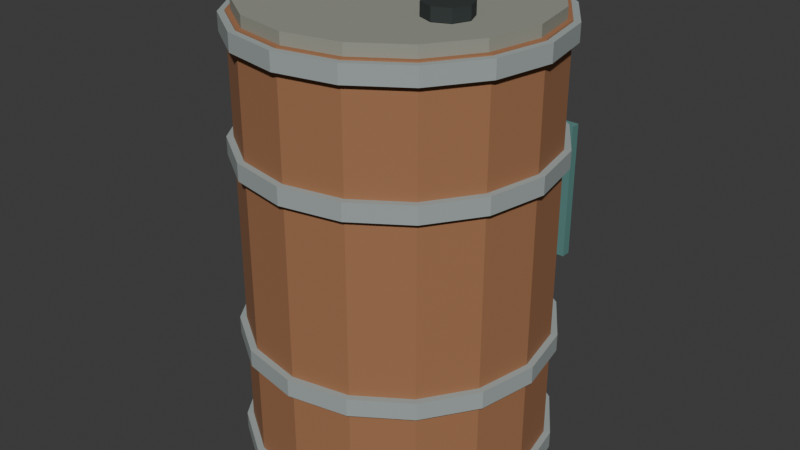 # Source: rusty_barrel.blend  (saved by Blender 5.2.45; exported with 4.5.12 LTS)
import bpy
from mathutils import Matrix  # noqa: F401  (used for matrix-valued properties, if any)

bpy.ops.wm.read_factory_settings(use_empty=True)
scene = bpy.context.scene
scene.name = 'Scene'

# ---- collections
col_collection = bpy.data.collections.new('Collection'); scene.collection.children.link(col_collection)
col_abandoned_a = bpy.data.collections.new('abandoned_a'); scene.collection.children.link(col_abandoned_a)
col_abandoned_b = bpy.data.collections.new('abandoned_b'); scene.collection.children.link(col_abandoned_b)
col_shed_a = bpy.data.collections.new('shed_a'); scene.collection.children.link(col_shed_a)
col_shed_b = bpy.data.collections.new('shed_b'); scene.collection.children.link(col_shed_b)
col_rusty_barrel = bpy.data.collections.new('rusty_barrel'); scene.collection.children.link(col_rusty_barrel)

# ---- materials (node trees are filled in below, after node groups)
mat_painted_plaster__timber_and_foliage___vertex_colours = bpy.data.materials.new('Painted plaster, timber and foliage - vertex colours')
mat_painted_plaster__timber_and_foliage___vertex_colours.diffuse_color = (0.6, 0.6, 0.6, 1.0)

# ---- material node trees
mat_painted_plaster__timber_and_foliage___vertex_colours.use_nodes = True; mat_painted_plaster__timber_and_foliage___vertex_colours.node_tree.nodes.clear()
_N = mat_painted_plaster__timber_and_foliage___vertex_colours.node_tree.nodes; _L = mat_painted_plaster__timber_and_foliage___vertex_colours.node_tree.links
n0 = _N.new('ShaderNodeBsdfPrincipled'); n0.name = 'Principled BSDF'; n0.location = (-200, 100)
n0.inputs[2].default_value = 0.82
n0.inputs[10].default_value = 0.005
n1 = _N.new('ShaderNodeOutputMaterial'); n1.name = 'Material Output'; n1.location = (200, 100)
n2 = _N.new('ShaderNodeVertexColor'); n2.name = 'Color Attribute'; n2.location = (0, 0)
n2.layer_name = 'Color'
_L.new(n0.outputs[0], n1.inputs[0])
_L.new(n2.outputs[0], n0.inputs[0])
n1.is_active_output = True

# ---- world
world_world = bpy.data.worlds.new('World'); scene.world = world_world
world_world.use_nodes = True; world_world.node_tree.nodes.clear()
_N = world_world.node_tree.nodes; _L = world_world.node_tree.links
n0 = _N.new('ShaderNodeOutputWorld'); n0.name = 'World Output'; n0.location = (200, 100)
n1 = _N.new('ShaderNodeBackground'); n1.name = 'Background'; n1.location = (-200, 100)
n1.inputs[0].default_value = (0.05088, 0.05088, 0.05088, 1.0)
_L.new(n1.outputs[0], n0.inputs[0])
n0.is_active_output = True
world_world.color = (0.05088, 0.05088, 0.05088)
world_world.sun_shadow_jitter_overblur = 0.0

# ---- meshes
me_cone_036 = bpy.data.meshes.new('Cone.036')
me_cone_036.from_pydata([(0.0, 0.3, -0.45), (0.0, 0.3, 0.45), (0.1148, 0.2772, -0.45), (0.1148, 0.2772, 0.45), (0.2121, 0.2121, -0.45), (0.2121, 0.2121, 0.45), (0.2772, 0.1148, -0.45), (0.2772, 0.1148, 0.45), (0.3, 0.0, -0.45), (0.3, 0.0, 0.45), (0.2772, -0.1148, -0.45), (0.2772, -0.1148, 0.45), (0.2121, -0.2121, -0.45), (0.2121, -0.2121, 0.45), (0.1148, -0.2772, -0.45), (0.1148, -0.2772, 0.45), (0.0, -0.3, -0.45), (0.0, -0.3, 0.45), (-0.1148, -0.2772, -0.45), (-0.1148, -0.2772, 0.45), (-0.2121, -0.2121, -0.45), (-0.2121, -0.2121, 0.45), (-0.2772, -0.1148, -0.45), (-0.2772, -0.1148, 0.45), (-0.3, 0.0, -0.45), (-0.3, 0.0, 0.45), (-0.2772, 0.1148, -0.45), (-0.2772, 0.1148, 0.45), (-0.2121, 0.2121, -0.45), (-0.2121, 0.2121, 0.45), (-0.1148, 0.2772, -0.45), (-0.1148, 0.2772, 0.45)], [], [(0, 1, 3, 2), (2, 3, 5, 4), (4, 5, 7, 6), (6, 7, 9, 8), (8, 9, 11, 10), (10, 11, 13, 12), (12, 13, 15, 14), (14, 15, 17, 16), (16, 17, 19, 18), (18, 19, 21, 20), (20, 21, 23, 22), (22, 23, 25, 24), (24, 25, 27, 26), (26, 27, 29, 28), (3, 1, 31, 29, 27, 25, 23, 21, 19, 17, 15, 13, 11, 9, 7, 5), (28, 29, 31, 30), (30, 31, 1, 0), (0, 2, 4, 6, 8, 10, 12, 14, 16, 18, 20, 22, 24, 26, 28, 30)])
_uv = me_cone_036.uv_layers.new(name='UVMap')
_uv.uv.foreach_set('vector', [1.0, 0.5, 1.0, 1.0, 0.9375, 1.0, 0.9375, 0.5, 0.9375, 0.5, 0.9375, 1.0, 0.875, 1.0, 0.875, 0.5, 0.875, 0.5, 0.875, 1.0, 0.8125, 1.0, 0.8125, 0.5, 0.8125, 0.5, 0.8125, 1.0, 0.75, 1.0, 0.75, 0.5, 0.75, 0.5, 0.75, 1.0, 0.6875, 1.0, 0.6875, 0.5, 0.6875, 0.5, 0.6875, 1.0, 0.625, 1.0, 0.625, 0.5, 0.625, 0.5, 0.625, 1.0, 0.5625, 1.0, 0.5625, 0.5, 0.5625, 0.5, 0.5625, 1.0, 0.5, 1.0, 0.5, 0.5, 0.5, 0.5, 0.5, 1.0, 0.4375, 1.0, 0.4375, 0.5, 0.4375, 0.5, 0.4375, 1.0, 0.375, 1.0, 0.375, 0.5, 0.375, 0.5, 0.375, 1.0, 0.3125, 1.0, 0.3125, 0.5, 0.3125, 0.5, 0.3125, 1.0, 0.25, 1.0, 0.25, 0.5, 0.25, 0.5, 0.25, 1.0, 0.1875, 1.0, 0.1875, 0.5, 0.1875, 0.5, 0.1875, 1.0, 0.125, 1.0, 0.125, 0.5, 0.3418, 0.4717, 0.25, 0.49, 0.1582, 0.4717, 0.08029, 0.4197, 0.02827, 0.3418, 0.01, 0.25, 0.02827, 0.1582, 0.08029, 0.08029, 0.1582, 0.02827, 0.25, 0.01, 0.3418, 0.02827, 0.4197, 0.08029, 0.4717, 0.1582, 0.49, 0.25, 0.4717, 0.3418, 0.4197, 0.4197, 0.125, 0.5, 0.125, 1.0, 0.0625, 1.0, 0.0625, 0.5, 0.0625, 0.5, 0.0625, 1.0, 0.0, 1.0, 0.0, 0.5, 0.75, 0.49, 0.8418, 0.4717, 0.9197, 0.4197, 0.9717, 0.3418, 0.99, 0.25, 0.9717, 0.1582, 0.9197, 0.08029, 0.8418, 0.02827, 0.75, 0.01, 0.6582, 0.02827, 0.5803, 0.08029, 0.5283, 0.1582, 0.51, 0.25, 0.5283, 0.3418, 0.5803, 0.4197, 0.6582, 0.4717])
_ca = me_cone_036.color_attributes.new('Color', 'BYTE_COLOR', 'CORNER')
_ca.data.foreach_set('color', [0.3515, 0.159, 0.07421, 0.0, 0.3515, 0.159, 0.07421, 0.0, 0.3515, 0.159, 0.07421, 0.0, 0.3515, 0.159, 0.07421, 0.0, 0.3515, 0.159, 0.07421, 0.0, 0.3515, 0.159, 0.07421, 0.0, 0.3515, 0.159, 0.07421, 0.0, 0.3515, 0.159, 0.07421, 0.0, 0.3515, 0.159, 0.07421, 0.0, 0.3515, 0.159, 0.07421, 0.0, 0.3515, 0.159, 0.07421, 0.0, 0.3515, 0.159, 0.07421, 0.0, 0.3515, 0.159, 0.07421, 0.0, 0.3515, 0.159, 0.07421, 0.0, 0.3515, 0.159, 0.07421, 0.0, 0.3515, 0.159, 0.07421, 0.0, 0.3515, 0.159, 0.07421, 0.0, 0.3515, 0.159, 0.07421, 0.0, 0.3515, 0.159, 0.07421, 0.0, 0.3515, 0.159, 0.07421, 0.0, 0.3515, 0.159, 0.07421, 0.0, 0.3515, 0.159, 0.07421, 0.0, 0.3515, 0.159, 0.07421, 0.0, 0.3515, 0.159, 0.07421, 0.0, 0.3515, 0.159, 0.07421, 0.0, 0.3515, 0.159, 0.07421, 0.0, 0.3515, 0.159, 0.07421, 0.0, 0.3515, 0.159, 0.07421, 0.0, 0.3515, 0.159, 0.07421, 0.0, 0.3515, 0.159, 0.07421, 0.0, 0.3515, 0.159, 0.07421, 0.0, 0.3515, 0.159, 0.07421, 0.0, 0.3515, 0.159, 0.07421, 0.0, 0.3515, 0.159, 0.07421, 0.0, 0.3515, 0.159, 0.07421, 0.0, 0.3515, 0.159, 0.07421, 0.0, 0.3515, 0.159, 0.07421, 0.0, 0.3515, 0.159, 0.07421, 0.0, 0.3515, 0.159, 0.07421, 0.0, 0.3515, 0.159, 0.07421, 0.0, 0.3515, 0.159, 0.07421, 0.0, 0.3515, 0.159, 0.07421, 0.0, 0.3515, 0.159, 0.07421, 0.0, 0.3515, 0.159, 0.07421, 0.0, 0.3515, 0.159, 0.07421, 0.0, 0.3515, 0.159, 0.07421, 0.0, 0.3515, 0.159, 0.07421, 0.0, 0.3515, 0.159, 0.07421, 0.0, 0.3515, 0.159, 0.07421, 0.0, 0.3515, 0.159, 0.07421, 0.0, 0.3515, 0.159, 0.07421, 0.0, 0.3515, 0.159, 0.07421, 0.0, 0.3515, 0.159, 0.07421, 0.0, 0.3515, 0.159, 0.07421, 0.0, 0.3515, 0.159, 0.07421, 0.0, 0.3515, 0.159, 0.07421, 0.0, 0.3515, 0.159, 0.07421, 0.0, 0.3515, 0.159, 0.07421, 0.0, 0.3515, 0.159, 0.07421, 0.0, 0.3515, 0.159, 0.07421, 0.0, 0.3515, 0.159, 0.07421, 0.0, 0.3515, 0.159, 0.07421, 0.0, 0.3515, 0.159, 0.07421, 0.0, 0.3515, 0.159, 0.07421, 0.0, 0.3515, 0.159, 0.07421, 0.0, 0.3515, 0.159, 0.07421, 0.0, 0.3515, 0.159, 0.07421, 0.0, 0.3515, 0.159, 0.07421, 0.0, 0.3515, 0.159, 0.07421, 0.0, 0.3515, 0.159, 0.07421, 0.0, 0.3515, 0.159, 0.07421, 0.0, 0.3515, 0.159, 0.07421, 0.0, 0.3515, 0.159, 0.07421, 0.0, 0.3515, 0.159, 0.07421, 0.0, 0.3515, 0.159, 0.07421, 0.0, 0.3515, 0.159, 0.07421, 0.0, 0.3515, 0.159, 0.07421, 0.0, 0.3515, 0.159, 0.07421, 0.0, 0.3515, 0.159, 0.07421, 0.0, 0.3515, 0.159, 0.07421, 0.0, 0.3515, 0.159, 0.07421, 0.0, 0.3515, 0.159, 0.07421, 0.0, 0.3515, 0.159, 0.07421, 0.0, 0.3515, 0.159, 0.07421, 0.0, 0.3515, 0.159, 0.07421, 0.0, 0.3515, 0.159, 0.07421, 0.0, 0.3515, 0.159, 0.07421, 0.0, 0.3515, 0.159, 0.07421, 0.0, 0.3515, 0.159, 0.07421, 0.0, 0.3515, 0.159, 0.07421, 0.0, 0.3515, 0.159, 0.07421, 0.0, 0.3515, 0.159, 0.07421, 0.0, 0.3515, 0.159, 0.07421, 0.0, 0.3515, 0.159, 0.07421, 0.0, 0.3515, 0.159, 0.07421, 0.0, 0.3515, 0.159, 0.07421, 0.0])
me_cone_036.materials.append(mat_painted_plaster__timber_and_foliage___vertex_colours)
me_cone_036.update()
me_cone_037 = bpy.data.meshes.new('Cone.037')
me_cone_037.from_pydata([(0.0, 0.313, -0.0175), (0.0, 0.313, 0.0175), (0.1198, 0.2892, -0.0175), (0.1198, 0.2892, 0.0175), (0.2213, 0.2213, -0.0175), (0.2213, 0.2213, 0.0175), (0.2892, 0.1198, -0.0175), (0.2892, 0.1198, 0.0175), (0.313, 0.0, -0.0175), (0.313, 0.0, 0.0175), (0.2892, -0.1198, -0.0175), (0.2892, -0.1198, 0.0175), (0.2213, -0.2213, -0.0175), (0.2213, -0.2213, 0.0175), (0.1198, -0.2892, -0.0175), (0.1198, -0.2892, 0.0175), (0.0, -0.313, -0.0175), (0.0, -0.313, 0.0175), (-0.1198, -0.2892, -0.0175), (-0.1198, -0.2892, 0.0175), (-0.2213, -0.2213, -0.0175), (-0.2213, -0.2213, 0.0175), (-0.2892, -0.1198, -0.0175), (-0.2892, -0.1198, 0.0175), (-0.313, 0.0, -0.0175), (-0.313, 0.0, 0.0175), (-0.2892, 0.1198, -0.0175), (-0.2892, 0.1198, 0.0175), (-0.2213, 0.2213, -0.0175), (-0.2213, 0.2213, 0.0175), (-0.1198, 0.2892, -0.0175), (-0.1198, 0.2892, 0.0175)], [], [(0, 1, 3, 2), (2, 3, 5, 4), (4, 5, 7, 6), (6, 7, 9, 8), (8, 9, 11, 10), (10, 11, 13, 12), (12, 13, 15, 14), (14, 15, 17, 16), (16, 17, 19, 18), (18, 19, 21, 20), (20, 21, 23, 22), (22, 23, 25, 24), (24, 25, 27, 26), (26, 27, 29, 28), (3, 1, 31, 29, 27, 25, 23, 21, 19, 17, 15, 13, 11, 9, 7, 5), (28, 29, 31, 30), (30, 31, 1, 0), (0, 2, 4, 6, 8, 10, 12, 14, 16, 18, 20, 22, 24, 26, 28, 30)])
_uv = me_cone_037.uv_layers.new(name='UVMap')
_uv.uv.foreach_set('vector', [1.0, 0.5, 1.0, 1.0, 0.9375, 1.0, 0.9375, 0.5, 0.9375, 0.5, 0.9375, 1.0, 0.875, 1.0, 0.875, 0.5, 0.875, 0.5, 0.875, 1.0, 0.8125, 1.0, 0.8125, 0.5, 0.8125, 0.5, 0.8125, 1.0, 0.75, 1.0, 0.75, 0.5, 0.75, 0.5, 0.75, 1.0, 0.6875, 1.0, 0.6875, 0.5, 0.6875, 0.5, 0.6875, 1.0, 0.625, 1.0, 0.625, 0.5, 0.625, 0.5, 0.625, 1.0, 0.5625, 1.0, 0.5625, 0.5, 0.5625, 0.5, 0.5625, 1.0, 0.5, 1.0, 0.5, 0.5, 0.5, 0.5, 0.5, 1.0, 0.4375, 1.0, 0.4375, 0.5, 0.4375, 0.5, 0.4375, 1.0, 0.375, 1.0, 0.375, 0.5, 0.375, 0.5, 0.375, 1.0, 0.3125, 1.0, 0.3125, 0.5, 0.3125, 0.5, 0.3125, 1.0, 0.25, 1.0, 0.25, 0.5, 0.25, 0.5, 0.25, 1.0, 0.1875, 1.0, 0.1875, 0.5, 0.1875, 0.5, 0.1875, 1.0, 0.125, 1.0, 0.125, 0.5, 0.3418, 0.4717, 0.25, 0.49, 0.1582, 0.4717, 0.08029, 0.4197, 0.02827, 0.3418, 0.01, 0.25, 0.02827, 0.1582, 0.08029, 0.08029, 0.1582, 0.02827, 0.25, 0.01, 0.3418, 0.02827, 0.4197, 0.08029, 0.4717, 0.1582, 0.49, 0.25, 0.4717, 0.3418, 0.4197, 0.4197, 0.125, 0.5, 0.125, 1.0, 0.0625, 1.0, 0.0625, 0.5, 0.0625, 0.5, 0.0625, 1.0, 0.0, 1.0, 0.0, 0.5, 0.75, 0.49, 0.8418, 0.4717, 0.9197, 0.4197, 0.9717, 0.3418, 0.99, 0.25, 0.9717, 0.1582, 0.9197, 0.08029, 0.8418, 0.02827, 0.75, 0.01, 0.6582, 0.02827, 0.5803, 0.08029, 0.5283, 0.1582, 0.51, 0.25, 0.5283, 0.3418, 0.5803, 0.4197, 0.6582, 0.4717])
_ca = me_cone_037.color_attributes.new('Color', 'BYTE_COLOR', 'CORNER')
_ca.data.foreach_set('color', [0.3419, 0.3916, 0.3813, 0.0, 0.3419, 0.3916, 0.3813, 0.0, 0.3419, 0.3916, 0.3813, 0.0, 0.3419, 0.3916, 0.3813, 0.0, 0.3419, 0.3916, 0.3813, 0.0, 0.3419, 0.3916, 0.3813, 0.0, 0.3419, 0.3916, 0.3813, 0.0, 0.3419, 0.3916, 0.3813, 0.0, 0.3419, 0.3916, 0.3813, 0.0, 0.3419, 0.3916, 0.3813, 0.0, 0.3419, 0.3916, 0.3813, 0.0, 0.3419, 0.3916, 0.3813, 0.0, 0.3419, 0.3916, 0.3813, 0.0, 0.3419, 0.3916, 0.3813, 0.0, 0.3419, 0.3916, 0.3813, 0.0, 0.3419, 0.3916, 0.3813, 0.0, 0.3419, 0.3916, 0.3813, 0.0, 0.3419, 0.3916, 0.3813, 0.0, 0.3419, 0.3916, 0.3813, 0.0, 0.3419, 0.3916, 0.3813, 0.0, 0.3419, 0.3916, 0.3813, 0.0, 0.3419, 0.3916, 0.3813, 0.0, 0.3419, 0.3916, 0.3813, 0.0, 0.3419, 0.3916, 0.3813, 0.0, 0.3419, 0.3916, 0.3813, 0.0, 0.3419, 0.3916, 0.3813, 0.0, 0.3419, 0.3916, 0.3813, 0.0, 0.3419, 0.3916, 0.3813, 0.0, 0.3419, 0.3916, 0.3813, 0.0, 0.3419, 0.3916, 0.3813, 0.0, 0.3419, 0.3916, 0.3813, 0.0, 0.3419, 0.3916, 0.3813, 0.0, 0.3419, 0.3916, 0.3813, 0.0, 0.3419, 0.3916, 0.3813, 0.0, 0.3419, 0.3916, 0.3813, 0.0, 0.3419, 0.3916, 0.3813, 0.0, 0.3419, 0.3916, 0.3813, 0.0, 0.3419, 0.3916, 0.3813, 0.0, 0.3419, 0.3916, 0.3813, 0.0, 0.3419, 0.3916, 0.3813, 0.0, 0.3419, 0.3916, 0.3813, 0.0, 0.3419, 0.3916, 0.3813, 0.0, 0.3419, 0.3916, 0.3813, 0.0, 0.3419, 0.3916, 0.3813, 0.0, 0.3419, 0.3916, 0.3813, 0.0, 0.3419, 0.3916, 0.3813, 0.0, 0.3419, 0.3916, 0.3813, 0.0, 0.3419, 0.3916, 0.3813, 0.0, 0.3419, 0.3916, 0.3813, 0.0, 0.3419, 0.3916, 0.3813, 0.0, 0.3419, 0.3916, 0.3813, 0.0, 0.3419, 0.3916, 0.3813, 0.0, 0.3419, 0.3916, 0.3813, 0.0, 0.3419, 0.3916, 0.3813, 0.0, 0.3419, 0.3916, 0.3813, 0.0, 0.3419, 0.3916, 0.3813, 0.0, 0.3419, 0.3916, 0.3813, 0.0, 0.3419, 0.3916, 0.3813, 0.0, 0.3419, 0.3916, 0.3813, 0.0, 0.3419, 0.3916, 0.3813, 0.0, 0.3419, 0.3916, 0.3813, 0.0, 0.3419, 0.3916, 0.3813, 0.0, 0.3419, 0.3916, 0.3813, 0.0, 0.3419, 0.3916, 0.3813, 0.0, 0.3419, 0.3916, 0.3813, 0.0, 0.3419, 0.3916, 0.3813, 0.0, 0.3419, 0.3916, 0.3813, 0.0, 0.3419, 0.3916, 0.3813, 0.0, 0.3419, 0.3916, 0.3813, 0.0, 0.3419, 0.3916, 0.3813, 0.0, 0.3419, 0.3916, 0.3813, 0.0, 0.3419, 0.3916, 0.3813, 0.0, 0.3419, 0.3916, 0.3813, 0.0, 0.3419, 0.3916, 0.3813, 0.0, 0.3419, 0.3916, 0.3813, 0.0, 0.3419, 0.3916, 0.3813, 0.0, 0.3419, 0.3916, 0.3813, 0.0, 0.3419, 0.3916, 0.3813, 0.0, 0.3419, 0.3916, 0.3813, 0.0, 0.3419, 0.3916, 0.3813, 0.0, 0.3419, 0.3916, 0.3813, 0.0, 0.3419, 0.3916, 0.3813, 0.0, 0.3419, 0.3916, 0.3813, 0.0, 0.3419, 0.3916, 0.3813, 0.0, 0.3419, 0.3916, 0.3813, 0.0, 0.3419, 0.3916, 0.3813, 0.0, 0.3419, 0.3916, 0.3813, 0.0, 0.3419, 0.3916, 0.3813, 0.0, 0.3419, 0.3916, 0.3813, 0.0, 0.3419, 0.3916, 0.3813, 0.0, 0.3419, 0.3916, 0.3813, 0.0, 0.3419, 0.3916, 0.3813, 0.0, 0.3419, 0.3916, 0.3813, 0.0, 0.3419, 0.3916, 0.3813, 0.0, 0.3419, 0.3916, 0.3813, 0.0, 0.3419, 0.3916, 0.3813, 0.0])
me_cone_037.materials.append(mat_painted_plaster__timber_and_foliage___vertex_colours)
me_cone_037.update()
me_cone_038 = bpy.data.meshes.new('Cone.038')
me_cone_038.from_pydata([(0.0, 0.313, -0.0175), (0.0, 0.313, 0.0175), (0.1198, 0.2892, -0.0175), (0.1198, 0.2892, 0.0175), (0.2213, 0.2213, -0.0175), (0.2213, 0.2213, 0.0175), (0.2892, 0.1198, -0.0175), (0.2892, 0.1198, 0.0175), (0.313, 0.0, -0.0175), (0.313, 0.0, 0.0175), (0.2892, -0.1198, -0.0175), (0.2892, -0.1198, 0.0175), (0.2213, -0.2213, -0.0175), (0.2213, -0.2213, 0.0175), (0.1198, -0.2892, -0.0175), (0.1198, -0.2892, 0.0175), (0.0, -0.313, -0.0175), (0.0, -0.313, 0.0175), (-0.1198, -0.2892, -0.0175), (-0.1198, -0.2892, 0.0175), (-0.2213, -0.2213, -0.0175), (-0.2213, -0.2213, 0.0175), (-0.2892, -0.1198, -0.0175), (-0.2892, -0.1198, 0.0175), (-0.313, 0.0, -0.0175), (-0.313, 0.0, 0.0175), (-0.2892, 0.1198, -0.0175), (-0.2892, 0.1198, 0.0175), (-0.2213, 0.2213, -0.0175), (-0.2213, 0.2213, 0.0175), (-0.1198, 0.2892, -0.0175), (-0.1198, 0.2892, 0.0175)], [], [(0, 1, 3, 2), (2, 3, 5, 4), (4, 5, 7, 6), (6, 7, 9, 8), (8, 9, 11, 10), (10, 11, 13, 12), (12, 13, 15, 14), (14, 15, 17, 16), (16, 17, 19, 18), (18, 19, 21, 20), (20, 21, 23, 22), (22, 23, 25, 24), (24, 25, 27, 26), (26, 27, 29, 28), (3, 1, 31, 29, 27, 25, 23, 21, 19, 17, 15, 13, 11, 9, 7, 5), (28, 29, 31, 30), (30, 31, 1, 0), (0, 2, 4, 6, 8, 10, 12, 14, 16, 18, 20, 22, 24, 26, 28, 30)])
_uv = me_cone_038.uv_layers.new(name='UVMap')
_uv.uv.foreach_set('vector', [1.0, 0.5, 1.0, 1.0, 0.9375, 1.0, 0.9375, 0.5, 0.9375, 0.5, 0.9375, 1.0, 0.875, 1.0, 0.875, 0.5, 0.875, 0.5, 0.875, 1.0, 0.8125, 1.0, 0.8125, 0.5, 0.8125, 0.5, 0.8125, 1.0, 0.75, 1.0, 0.75, 0.5, 0.75, 0.5, 0.75, 1.0, 0.6875, 1.0, 0.6875, 0.5, 0.6875, 0.5, 0.6875, 1.0, 0.625, 1.0, 0.625, 0.5, 0.625, 0.5, 0.625, 1.0, 0.5625, 1.0, 0.5625, 0.5, 0.5625, 0.5, 0.5625, 1.0, 0.5, 1.0, 0.5, 0.5, 0.5, 0.5, 0.5, 1.0, 0.4375, 1.0, 0.4375, 0.5, 0.4375, 0.5, 0.4375, 1.0, 0.375, 1.0, 0.375, 0.5, 0.375, 0.5, 0.375, 1.0, 0.3125, 1.0, 0.3125, 0.5, 0.3125, 0.5, 0.3125, 1.0, 0.25, 1.0, 0.25, 0.5, 0.25, 0.5, 0.25, 1.0, 0.1875, 1.0, 0.1875, 0.5, 0.1875, 0.5, 0.1875, 1.0, 0.125, 1.0, 0.125, 0.5, 0.3418, 0.4717, 0.25, 0.49, 0.1582, 0.4717, 0.08029, 0.4197, 0.02827, 0.3418, 0.01, 0.25, 0.02827, 0.1582, 0.08029, 0.08029, 0.1582, 0.02827, 0.25, 0.01, 0.3418, 0.02827, 0.4197, 0.08029, 0.4717, 0.1582, 0.49, 0.25, 0.4717, 0.3418, 0.4197, 0.4197, 0.125, 0.5, 0.125, 1.0, 0.0625, 1.0, 0.0625, 0.5, 0.0625, 0.5, 0.0625, 1.0, 0.0, 1.0, 0.0, 0.5, 0.75, 0.49, 0.8418, 0.4717, 0.9197, 0.4197, 0.9717, 0.3418, 0.99, 0.25, 0.9717, 0.1582, 0.9197, 0.08029, 0.8418, 0.02827, 0.75, 0.01, 0.6582, 0.02827, 0.5803, 0.08029, 0.5283, 0.1582, 0.51, 0.25, 0.5283, 0.3418, 0.5803, 0.4197, 0.6582, 0.4717])
_ca = me_cone_038.color_attributes.new('Color', 'BYTE_COLOR', 'CORNER')
_ca.data.foreach_set('color', [0.3419, 0.3916, 0.3813, 0.0, 0.3419, 0.3916, 0.3813, 0.0, 0.3419, 0.3916, 0.3813, 0.0, 0.3419, 0.3916, 0.3813, 0.0, 0.3419, 0.3916, 0.3813, 0.0, 0.3419, 0.3916, 0.3813, 0.0, 0.3419, 0.3916, 0.3813, 0.0, 0.3419, 0.3916, 0.3813, 0.0, 0.3419, 0.3916, 0.3813, 0.0, 0.3419, 0.3916, 0.3813, 0.0, 0.3419, 0.3916, 0.3813, 0.0, 0.3419, 0.3916, 0.3813, 0.0, 0.3419, 0.3916, 0.3813, 0.0, 0.3419, 0.3916, 0.3813, 0.0, 0.3419, 0.3916, 0.3813, 0.0, 0.3419, 0.3916, 0.3813, 0.0, 0.3419, 0.3916, 0.3813, 0.0, 0.3419, 0.3916, 0.3813, 0.0, 0.3419, 0.3916, 0.3813, 0.0, 0.3419, 0.3916, 0.3813, 0.0, 0.3419, 0.3916, 0.3813, 0.0, 0.3419, 0.3916, 0.3813, 0.0, 0.3419, 0.3916, 0.3813, 0.0, 0.3419, 0.3916, 0.3813, 0.0, 0.3419, 0.3916, 0.3813, 0.0, 0.3419, 0.3916, 0.3813, 0.0, 0.3419, 0.3916, 0.3813, 0.0, 0.3419, 0.3916, 0.3813, 0.0, 0.3419, 0.3916, 0.3813, 0.0, 0.3419, 0.3916, 0.3813, 0.0, 0.3419, 0.3916, 0.3813, 0.0, 0.3419, 0.3916, 0.3813, 0.0, 0.3419, 0.3916, 0.3813, 0.0, 0.3419, 0.3916, 0.3813, 0.0, 0.3419, 0.3916, 0.3813, 0.0, 0.3419, 0.3916, 0.3813, 0.0, 0.3419, 0.3916, 0.3813, 0.0, 0.3419, 0.3916, 0.3813, 0.0, 0.3419, 0.3916, 0.3813, 0.0, 0.3419, 0.3916, 0.3813, 0.0, 0.3419, 0.3916, 0.3813, 0.0, 0.3419, 0.3916, 0.3813, 0.0, 0.3419, 0.3916, 0.3813, 0.0, 0.3419, 0.3916, 0.3813, 0.0, 0.3419, 0.3916, 0.3813, 0.0, 0.3419, 0.3916, 0.3813, 0.0, 0.3419, 0.3916, 0.3813, 0.0, 0.3419, 0.3916, 0.3813, 0.0, 0.3419, 0.3916, 0.3813, 0.0, 0.3419, 0.3916, 0.3813, 0.0, 0.3419, 0.3916, 0.3813, 0.0, 0.3419, 0.3916, 0.3813, 0.0, 0.3419, 0.3916, 0.3813, 0.0, 0.3419, 0.3916, 0.3813, 0.0, 0.3419, 0.3916, 0.3813, 0.0, 0.3419, 0.3916, 0.3813, 0.0, 0.3419, 0.3916, 0.3813, 0.0, 0.3419, 0.3916, 0.3813, 0.0, 0.3419, 0.3916, 0.3813, 0.0, 0.3419, 0.3916, 0.3813, 0.0, 0.3419, 0.3916, 0.3813, 0.0, 0.3419, 0.3916, 0.3813, 0.0, 0.3419, 0.3916, 0.3813, 0.0, 0.3419, 0.3916, 0.3813, 0.0, 0.3419, 0.3916, 0.3813, 0.0, 0.3419, 0.3916, 0.3813, 0.0, 0.3419, 0.3916, 0.3813, 0.0, 0.3419, 0.3916, 0.3813, 0.0, 0.3419, 0.3916, 0.3813, 0.0, 0.3419, 0.3916, 0.3813, 0.0, 0.3419, 0.3916, 0.3813, 0.0, 0.3419, 0.3916, 0.3813, 0.0, 0.3419, 0.3916, 0.3813, 0.0, 0.3419, 0.3916, 0.3813, 0.0, 0.3419, 0.3916, 0.3813, 0.0, 0.3419, 0.3916, 0.3813, 0.0, 0.3419, 0.3916, 0.3813, 0.0, 0.3419, 0.3916, 0.3813, 0.0, 0.3419, 0.3916, 0.3813, 0.0, 0.3419, 0.3916, 0.3813, 0.0, 0.3419, 0.3916, 0.3813, 0.0, 0.3419, 0.3916, 0.3813, 0.0, 0.3419, 0.3916, 0.3813, 0.0, 0.3419, 0.3916, 0.3813, 0.0, 0.3419, 0.3916, 0.3813, 0.0, 0.3419, 0.3916, 0.3813, 0.0, 0.3419, 0.3916, 0.3813, 0.0, 0.3419, 0.3916, 0.3813, 0.0, 0.3419, 0.3916, 0.3813, 0.0, 0.3419, 0.3916, 0.3813, 0.0, 0.3419, 0.3916, 0.3813, 0.0, 0.3419, 0.3916, 0.3813, 0.0, 0.3419, 0.3916, 0.3813, 0.0, 0.3419, 0.3916, 0.3813, 0.0, 0.3419, 0.3916, 0.3813, 0.0, 0.3419, 0.3916, 0.3813, 0.0])
me_cone_038.materials.append(mat_painted_plaster__timber_and_foliage___vertex_colours)
me_cone_038.update()
me_cone_039 = bpy.data.meshes.new('Cone.039')
me_cone_039.from_pydata([(0.0, 0.313, -0.0175), (0.0, 0.313, 0.0175), (0.1198, 0.2892, -0.0175), (0.1198, 0.2892, 0.0175), (0.2213, 0.2213, -0.0175), (0.2213, 0.2213, 0.0175), (0.2892, 0.1198, -0.0175), (0.2892, 0.1198, 0.0175), (0.313, 0.0, -0.0175), (0.313, 0.0, 0.0175), (0.2892, -0.1198, -0.0175), (0.2892, -0.1198, 0.0175), (0.2213, -0.2213, -0.0175), (0.2213, -0.2213, 0.0175), (0.1198, -0.2892, -0.0175), (0.1198, -0.2892, 0.0175), (0.0, -0.313, -0.0175), (0.0, -0.313, 0.0175), (-0.1198, -0.2892, -0.0175), (-0.1198, -0.2892, 0.0175), (-0.2213, -0.2213, -0.0175), (-0.2213, -0.2213, 0.0175), (-0.2892, -0.1198, -0.0175), (-0.2892, -0.1198, 0.0175), (-0.313, 0.0, -0.0175), (-0.313, 0.0, 0.0175), (-0.2892, 0.1198, -0.0175), (-0.2892, 0.1198, 0.0175), (-0.2213, 0.2213, -0.0175), (-0.2213, 0.2213, 0.0175), (-0.1198, 0.2892, -0.0175), (-0.1198, 0.2892, 0.0175)], [], [(0, 1, 3, 2), (2, 3, 5, 4), (4, 5, 7, 6), (6, 7, 9, 8), (8, 9, 11, 10), (10, 11, 13, 12), (12, 13, 15, 14), (14, 15, 17, 16), (16, 17, 19, 18), (18, 19, 21, 20), (20, 21, 23, 22), (22, 23, 25, 24), (24, 25, 27, 26), (26, 27, 29, 28), (3, 1, 31, 29, 27, 25, 23, 21, 19, 17, 15, 13, 11, 9, 7, 5), (28, 29, 31, 30), (30, 31, 1, 0), (0, 2, 4, 6, 8, 10, 12, 14, 16, 18, 20, 22, 24, 26, 28, 30)])
_uv = me_cone_039.uv_layers.new(name='UVMap')
_uv.uv.foreach_set('vector', [1.0, 0.5, 1.0, 1.0, 0.9375, 1.0, 0.9375, 0.5, 0.9375, 0.5, 0.9375, 1.0, 0.875, 1.0, 0.875, 0.5, 0.875, 0.5, 0.875, 1.0, 0.8125, 1.0, 0.8125, 0.5, 0.8125, 0.5, 0.8125, 1.0, 0.75, 1.0, 0.75, 0.5, 0.75, 0.5, 0.75, 1.0, 0.6875, 1.0, 0.6875, 0.5, 0.6875, 0.5, 0.6875, 1.0, 0.625, 1.0, 0.625, 0.5, 0.625, 0.5, 0.625, 1.0, 0.5625, 1.0, 0.5625, 0.5, 0.5625, 0.5, 0.5625, 1.0, 0.5, 1.0, 0.5, 0.5, 0.5, 0.5, 0.5, 1.0, 0.4375, 1.0, 0.4375, 0.5, 0.4375, 0.5, 0.4375, 1.0, 0.375, 1.0, 0.375, 0.5, 0.375, 0.5, 0.375, 1.0, 0.3125, 1.0, 0.3125, 0.5, 0.3125, 0.5, 0.3125, 1.0, 0.25, 1.0, 0.25, 0.5, 0.25, 0.5, 0.25, 1.0, 0.1875, 1.0, 0.1875, 0.5, 0.1875, 0.5, 0.1875, 1.0, 0.125, 1.0, 0.125, 0.5, 0.3418, 0.4717, 0.25, 0.49, 0.1582, 0.4717, 0.08029, 0.4197, 0.02827, 0.3418, 0.01, 0.25, 0.02827, 0.1582, 0.08029, 0.08029, 0.1582, 0.02827, 0.25, 0.01, 0.3418, 0.02827, 0.4197, 0.08029, 0.4717, 0.1582, 0.49, 0.25, 0.4717, 0.3418, 0.4197, 0.4197, 0.125, 0.5, 0.125, 1.0, 0.0625, 1.0, 0.0625, 0.5, 0.0625, 0.5, 0.0625, 1.0, 0.0, 1.0, 0.0, 0.5, 0.75, 0.49, 0.8418, 0.4717, 0.9197, 0.4197, 0.9717, 0.3418, 0.99, 0.25, 0.9717, 0.1582, 0.9197, 0.08029, 0.8418, 0.02827, 0.75, 0.01, 0.6582, 0.02827, 0.5803, 0.08029, 0.5283, 0.1582, 0.51, 0.25, 0.5283, 0.3418, 0.5803, 0.4197, 0.6582, 0.4717])
_ca = me_cone_039.color_attributes.new('Color', 'BYTE_COLOR', 'CORNER')
_ca.data.foreach_set('color', [0.3419, 0.3916, 0.3813, 0.0, 0.3419, 0.3916, 0.3813, 0.0, 0.3419, 0.3916, 0.3813, 0.0, 0.3419, 0.3916, 0.3813, 0.0, 0.3419, 0.3916, 0.3813, 0.0, 0.3419, 0.3916, 0.3813, 0.0, 0.3419, 0.3916, 0.3813, 0.0, 0.3419, 0.3916, 0.3813, 0.0, 0.3419, 0.3916, 0.3813, 0.0, 0.3419, 0.3916, 0.3813, 0.0, 0.3419, 0.3916, 0.3813, 0.0, 0.3419, 0.3916, 0.3813, 0.0, 0.3419, 0.3916, 0.3813, 0.0, 0.3419, 0.3916, 0.3813, 0.0, 0.3419, 0.3916, 0.3813, 0.0, 0.3419, 0.3916, 0.3813, 0.0, 0.3419, 0.3916, 0.3813, 0.0, 0.3419, 0.3916, 0.3813, 0.0, 0.3419, 0.3916, 0.3813, 0.0, 0.3419, 0.3916, 0.3813, 0.0, 0.3419, 0.3916, 0.3813, 0.0, 0.3419, 0.3916, 0.3813, 0.0, 0.3419, 0.3916, 0.3813, 0.0, 0.3419, 0.3916, 0.3813, 0.0, 0.3419, 0.3916, 0.3813, 0.0, 0.3419, 0.3916, 0.3813, 0.0, 0.3419, 0.3916, 0.3813, 0.0, 0.3419, 0.3916, 0.3813, 0.0, 0.3419, 0.3916, 0.3813, 0.0, 0.3419, 0.3916, 0.3813, 0.0, 0.3419, 0.3916, 0.3813, 0.0, 0.3419, 0.3916, 0.3813, 0.0, 0.3419, 0.3916, 0.3813, 0.0, 0.3419, 0.3916, 0.3813, 0.0, 0.3419, 0.3916, 0.3813, 0.0, 0.3419, 0.3916, 0.3813, 0.0, 0.3419, 0.3916, 0.3813, 0.0, 0.3419, 0.3916, 0.3813, 0.0, 0.3419, 0.3916, 0.3813, 0.0, 0.3419, 0.3916, 0.3813, 0.0, 0.3419, 0.3916, 0.3813, 0.0, 0.3419, 0.3916, 0.3813, 0.0, 0.3419, 0.3916, 0.3813, 0.0, 0.3419, 0.3916, 0.3813, 0.0, 0.3419, 0.3916, 0.3813, 0.0, 0.3419, 0.3916, 0.3813, 0.0, 0.3419, 0.3916, 0.3813, 0.0, 0.3419, 0.3916, 0.3813, 0.0, 0.3419, 0.3916, 0.3813, 0.0, 0.3419, 0.3916, 0.3813, 0.0, 0.3419, 0.3916, 0.3813, 0.0, 0.3419, 0.3916, 0.3813, 0.0, 0.3419, 0.3916, 0.3813, 0.0, 0.3419, 0.3916, 0.3813, 0.0, 0.3419, 0.3916, 0.3813, 0.0, 0.3419, 0.3916, 0.3813, 0.0, 0.3419, 0.3916, 0.3813, 0.0, 0.3419, 0.3916, 0.3813, 0.0, 0.3419, 0.3916, 0.3813, 0.0, 0.3419, 0.3916, 0.3813, 0.0, 0.3419, 0.3916, 0.3813, 0.0, 0.3419, 0.3916, 0.3813, 0.0, 0.3419, 0.3916, 0.3813, 0.0, 0.3419, 0.3916, 0.3813, 0.0, 0.3419, 0.3916, 0.3813, 0.0, 0.3419, 0.3916, 0.3813, 0.0, 0.3419, 0.3916, 0.3813, 0.0, 0.3419, 0.3916, 0.3813, 0.0, 0.3419, 0.3916, 0.3813, 0.0, 0.3419, 0.3916, 0.3813, 0.0, 0.3419, 0.3916, 0.3813, 0.0, 0.3419, 0.3916, 0.3813, 0.0, 0.3419, 0.3916, 0.3813, 0.0, 0.3419, 0.3916, 0.3813, 0.0, 0.3419, 0.3916, 0.3813, 0.0, 0.3419, 0.3916, 0.3813, 0.0, 0.3419, 0.3916, 0.3813, 0.0, 0.3419, 0.3916, 0.3813, 0.0, 0.3419, 0.3916, 0.3813, 0.0, 0.3419, 0.3916, 0.3813, 0.0, 0.3419, 0.3916, 0.3813, 0.0, 0.3419, 0.3916, 0.3813, 0.0, 0.3419, 0.3916, 0.3813, 0.0, 0.3419, 0.3916, 0.3813, 0.0, 0.3419, 0.3916, 0.3813, 0.0, 0.3419, 0.3916, 0.3813, 0.0, 0.3419, 0.3916, 0.3813, 0.0, 0.3419, 0.3916, 0.3813, 0.0, 0.3419, 0.3916, 0.3813, 0.0, 0.3419, 0.3916, 0.3813, 0.0, 0.3419, 0.3916, 0.3813, 0.0, 0.3419, 0.3916, 0.3813, 0.0, 0.3419, 0.3916, 0.3813, 0.0, 0.3419, 0.3916, 0.3813, 0.0, 0.3419, 0.3916, 0.3813, 0.0, 0.3419, 0.3916, 0.3813, 0.0])
me_cone_039.materials.append(mat_painted_plaster__timber_and_foliage___vertex_colours)
me_cone_039.update()
me_cone_040 = bpy.data.meshes.new('Cone.040')
me_cone_040.from_pydata([(0.0, 0.313, -0.0175), (0.0, 0.313, 0.0175), (0.1198, 0.2892, -0.0175), (0.1198, 0.2892, 0.0175), (0.2213, 0.2213, -0.0175), (0.2213, 0.2213, 0.0175), (0.2892, 0.1198, -0.0175), (0.2892, 0.1198, 0.0175), (0.313, 0.0, -0.0175), (0.313, 0.0, 0.0175), (0.2892, -0.1198, -0.0175), (0.2892, -0.1198, 0.0175), (0.2213, -0.2213, -0.0175), (0.2213, -0.2213, 0.0175), (0.1198, -0.2892, -0.0175), (0.1198, -0.2892, 0.0175), (0.0, -0.313, -0.0175), (0.0, -0.313, 0.0175), (-0.1198, -0.2892, -0.0175), (-0.1198, -0.2892, 0.0175), (-0.2213, -0.2213, -0.0175), (-0.2213, -0.2213, 0.0175), (-0.2892, -0.1198, -0.0175), (-0.2892, -0.1198, 0.0175), (-0.313, 0.0, -0.0175), (-0.313, 0.0, 0.0175), (-0.2892, 0.1198, -0.0175), (-0.2892, 0.1198, 0.0175), (-0.2213, 0.2213, -0.0175), (-0.2213, 0.2213, 0.0175), (-0.1198, 0.2892, -0.0175), (-0.1198, 0.2892, 0.0175)], [], [(0, 1, 3, 2), (2, 3, 5, 4), (4, 5, 7, 6), (6, 7, 9, 8), (8, 9, 11, 10), (10, 11, 13, 12), (12, 13, 15, 14), (14, 15, 17, 16), (16, 17, 19, 18), (18, 19, 21, 20), (20, 21, 23, 22), (22, 23, 25, 24), (24, 25, 27, 26), (26, 27, 29, 28), (3, 1, 31, 29, 27, 25, 23, 21, 19, 17, 15, 13, 11, 9, 7, 5), (28, 29, 31, 30), (30, 31, 1, 0), (0, 2, 4, 6, 8, 10, 12, 14, 16, 18, 20, 22, 24, 26, 28, 30)])
_uv = me_cone_040.uv_layers.new(name='UVMap')
_uv.uv.foreach_set('vector', [1.0, 0.5, 1.0, 1.0, 0.9375, 1.0, 0.9375, 0.5, 0.9375, 0.5, 0.9375, 1.0, 0.875, 1.0, 0.875, 0.5, 0.875, 0.5, 0.875, 1.0, 0.8125, 1.0, 0.8125, 0.5, 0.8125, 0.5, 0.8125, 1.0, 0.75, 1.0, 0.75, 0.5, 0.75, 0.5, 0.75, 1.0, 0.6875, 1.0, 0.6875, 0.5, 0.6875, 0.5, 0.6875, 1.0, 0.625, 1.0, 0.625, 0.5, 0.625, 0.5, 0.625, 1.0, 0.5625, 1.0, 0.5625, 0.5, 0.5625, 0.5, 0.5625, 1.0, 0.5, 1.0, 0.5, 0.5, 0.5, 0.5, 0.5, 1.0, 0.4375, 1.0, 0.4375, 0.5, 0.4375, 0.5, 0.4375, 1.0, 0.375, 1.0, 0.375, 0.5, 0.375, 0.5, 0.375, 1.0, 0.3125, 1.0, 0.3125, 0.5, 0.3125, 0.5, 0.3125, 1.0, 0.25, 1.0, 0.25, 0.5, 0.25, 0.5, 0.25, 1.0, 0.1875, 1.0, 0.1875, 0.5, 0.1875, 0.5, 0.1875, 1.0, 0.125, 1.0, 0.125, 0.5, 0.3418, 0.4717, 0.25, 0.49, 0.1582, 0.4717, 0.08029, 0.4197, 0.02827, 0.3418, 0.01, 0.25, 0.02827, 0.1582, 0.08029, 0.08029, 0.1582, 0.02827, 0.25, 0.01, 0.3418, 0.02827, 0.4197, 0.08029, 0.4717, 0.1582, 0.49, 0.25, 0.4717, 0.3418, 0.4197, 0.4197, 0.125, 0.5, 0.125, 1.0, 0.0625, 1.0, 0.0625, 0.5, 0.0625, 0.5, 0.0625, 1.0, 0.0, 1.0, 0.0, 0.5, 0.75, 0.49, 0.8418, 0.4717, 0.9197, 0.4197, 0.9717, 0.3418, 0.99, 0.25, 0.9717, 0.1582, 0.9197, 0.08029, 0.8418, 0.02827, 0.75, 0.01, 0.6582, 0.02827, 0.5803, 0.08029, 0.5283, 0.1582, 0.51, 0.25, 0.5283, 0.3418, 0.5803, 0.4197, 0.6582, 0.4717])
_ca = me_cone_040.color_attributes.new('Color', 'BYTE_COLOR', 'CORNER')
_ca.data.foreach_set('color', [0.3419, 0.3916, 0.3813, 0.0, 0.3419, 0.3916, 0.3813, 0.0, 0.3419, 0.3916, 0.3813, 0.0, 0.3419, 0.3916, 0.3813, 0.0, 0.3419, 0.3916, 0.3813, 0.0, 0.3419, 0.3916, 0.3813, 0.0, 0.3419, 0.3916, 0.3813, 0.0, 0.3419, 0.3916, 0.3813, 0.0, 0.3419, 0.3916, 0.3813, 0.0, 0.3419, 0.3916, 0.3813, 0.0, 0.3419, 0.3916, 0.3813, 0.0, 0.3419, 0.3916, 0.3813, 0.0, 0.3419, 0.3916, 0.3813, 0.0, 0.3419, 0.3916, 0.3813, 0.0, 0.3419, 0.3916, 0.3813, 0.0, 0.3419, 0.3916, 0.3813, 0.0, 0.3419, 0.3916, 0.3813, 0.0, 0.3419, 0.3916, 0.3813, 0.0, 0.3419, 0.3916, 0.3813, 0.0, 0.3419, 0.3916, 0.3813, 0.0, 0.3419, 0.3916, 0.3813, 0.0, 0.3419, 0.3916, 0.3813, 0.0, 0.3419, 0.3916, 0.3813, 0.0, 0.3419, 0.3916, 0.3813, 0.0, 0.3419, 0.3916, 0.3813, 0.0, 0.3419, 0.3916, 0.3813, 0.0, 0.3419, 0.3916, 0.3813, 0.0, 0.3419, 0.3916, 0.3813, 0.0, 0.3419, 0.3916, 0.3813, 0.0, 0.3419, 0.3916, 0.3813, 0.0, 0.3419, 0.3916, 0.3813, 0.0, 0.3419, 0.3916, 0.3813, 0.0, 0.3419, 0.3916, 0.3813, 0.0, 0.3419, 0.3916, 0.3813, 0.0, 0.3419, 0.3916, 0.3813, 0.0, 0.3419, 0.3916, 0.3813, 0.0, 0.3419, 0.3916, 0.3813, 0.0, 0.3419, 0.3916, 0.3813, 0.0, 0.3419, 0.3916, 0.3813, 0.0, 0.3419, 0.3916, 0.3813, 0.0, 0.3419, 0.3916, 0.3813, 0.0, 0.3419, 0.3916, 0.3813, 0.0, 0.3419, 0.3916, 0.3813, 0.0, 0.3419, 0.3916, 0.3813, 0.0, 0.3419, 0.3916, 0.3813, 0.0, 0.3419, 0.3916, 0.3813, 0.0, 0.3419, 0.3916, 0.3813, 0.0, 0.3419, 0.3916, 0.3813, 0.0, 0.3419, 0.3916, 0.3813, 0.0, 0.3419, 0.3916, 0.3813, 0.0, 0.3419, 0.3916, 0.3813, 0.0, 0.3419, 0.3916, 0.3813, 0.0, 0.3419, 0.3916, 0.3813, 0.0, 0.3419, 0.3916, 0.3813, 0.0, 0.3419, 0.3916, 0.3813, 0.0, 0.3419, 0.3916, 0.3813, 0.0, 0.3419, 0.3916, 0.3813, 0.0, 0.3419, 0.3916, 0.3813, 0.0, 0.3419, 0.3916, 0.3813, 0.0, 0.3419, 0.3916, 0.3813, 0.0, 0.3419, 0.3916, 0.3813, 0.0, 0.3419, 0.3916, 0.3813, 0.0, 0.3419, 0.3916, 0.3813, 0.0, 0.3419, 0.3916, 0.3813, 0.0, 0.3419, 0.3916, 0.3813, 0.0, 0.3419, 0.3916, 0.3813, 0.0, 0.3419, 0.3916, 0.3813, 0.0, 0.3419, 0.3916, 0.3813, 0.0, 0.3419, 0.3916, 0.3813, 0.0, 0.3419, 0.3916, 0.3813, 0.0, 0.3419, 0.3916, 0.3813, 0.0, 0.3419, 0.3916, 0.3813, 0.0, 0.3419, 0.3916, 0.3813, 0.0, 0.3419, 0.3916, 0.3813, 0.0, 0.3419, 0.3916, 0.3813, 0.0, 0.3419, 0.3916, 0.3813, 0.0, 0.3419, 0.3916, 0.3813, 0.0, 0.3419, 0.3916, 0.3813, 0.0, 0.3419, 0.3916, 0.3813, 0.0, 0.3419, 0.3916, 0.3813, 0.0, 0.3419, 0.3916, 0.3813, 0.0, 0.3419, 0.3916, 0.3813, 0.0, 0.3419, 0.3916, 0.3813, 0.0, 0.3419, 0.3916, 0.3813, 0.0, 0.3419, 0.3916, 0.3813, 0.0, 0.3419, 0.3916, 0.3813, 0.0, 0.3419, 0.3916, 0.3813, 0.0, 0.3419, 0.3916, 0.3813, 0.0, 0.3419, 0.3916, 0.3813, 0.0, 0.3419, 0.3916, 0.3813, 0.0, 0.3419, 0.3916, 0.3813, 0.0, 0.3419, 0.3916, 0.3813, 0.0, 0.3419, 0.3916, 0.3813, 0.0, 0.3419, 0.3916, 0.3813, 0.0, 0.3419, 0.3916, 0.3813, 0.0, 0.3419, 0.3916, 0.3813, 0.0])
me_cone_040.materials.append(mat_painted_plaster__timber_and_foliage___vertex_colours)
me_cone_040.update()
me_cone_041 = bpy.data.meshes.new('Cone.041')
me_cone_041.from_pydata([(0.0, 0.29, -0.0125), (0.0, 0.29, 0.0125), (0.111, 0.2679, -0.0125), (0.111, 0.2679, 0.0125), (0.2051, 0.2051, -0.0125), (0.2051, 0.2051, 0.0125), (0.2679, 0.111, -0.0125), (0.2679, 0.111, 0.0125), (0.29, 0.0, -0.0125), (0.29, 0.0, 0.0125), (0.2679, -0.111, -0.0125), (0.2679, -0.111, 0.0125), (0.2051, -0.2051, -0.0125), (0.2051, -0.2051, 0.0125), (0.111, -0.2679, -0.0125), (0.111, -0.2679, 0.0125), (0.0, -0.29, -0.0125), (0.0, -0.29, 0.0125), (-0.111, -0.2679, -0.0125), (-0.111, -0.2679, 0.0125), (-0.2051, -0.2051, -0.0125), (-0.2051, -0.2051, 0.0125), (-0.2679, -0.111, -0.0125), (-0.2679, -0.111, 0.0125), (-0.29, 0.0, -0.0125), (-0.29, 0.0, 0.0125), (-0.2679, 0.111, -0.0125), (-0.2679, 0.111, 0.0125), (-0.2051, 0.2051, -0.0125), (-0.2051, 0.2051, 0.0125), (-0.111, 0.2679, -0.0125), (-0.111, 0.2679, 0.0125)], [], [(0, 1, 3, 2), (2, 3, 5, 4), (4, 5, 7, 6), (6, 7, 9, 8), (8, 9, 11, 10), (10, 11, 13, 12), (12, 13, 15, 14), (14, 15, 17, 16), (16, 17, 19, 18), (18, 19, 21, 20), (20, 21, 23, 22), (22, 23, 25, 24), (24, 25, 27, 26), (26, 27, 29, 28), (3, 1, 31, 29, 27, 25, 23, 21, 19, 17, 15, 13, 11, 9, 7, 5), (28, 29, 31, 30), (30, 31, 1, 0), (0, 2, 4, 6, 8, 10, 12, 14, 16, 18, 20, 22, 24, 26, 28, 30)])
_uv = me_cone_041.uv_layers.new(name='UVMap')
_uv.uv.foreach_set('vector', [1.0, 0.5, 1.0, 1.0, 0.9375, 1.0, 0.9375, 0.5, 0.9375, 0.5, 0.9375, 1.0, 0.875, 1.0, 0.875, 0.5, 0.875, 0.5, 0.875, 1.0, 0.8125, 1.0, 0.8125, 0.5, 0.8125, 0.5, 0.8125, 1.0, 0.75, 1.0, 0.75, 0.5, 0.75, 0.5, 0.75, 1.0, 0.6875, 1.0, 0.6875, 0.5, 0.6875, 0.5, 0.6875, 1.0, 0.625, 1.0, 0.625, 0.5, 0.625, 0.5, 0.625, 1.0, 0.5625, 1.0, 0.5625, 0.5, 0.5625, 0.5, 0.5625, 1.0, 0.5, 1.0, 0.5, 0.5, 0.5, 0.5, 0.5, 1.0, 0.4375, 1.0, 0.4375, 0.5, 0.4375, 0.5, 0.4375, 1.0, 0.375, 1.0, 0.375, 0.5, 0.375, 0.5, 0.375, 1.0, 0.3125, 1.0, 0.3125, 0.5, 0.3125, 0.5, 0.3125, 1.0, 0.25, 1.0, 0.25, 0.5, 0.25, 0.5, 0.25, 1.0, 0.1875, 1.0, 0.1875, 0.5, 0.1875, 0.5, 0.1875, 1.0, 0.125, 1.0, 0.125, 0.5, 0.3418, 0.4717, 0.25, 0.49, 0.1582, 0.4717, 0.08029, 0.4197, 0.02827, 0.3418, 0.01, 0.25, 0.02827, 0.1582, 0.08029, 0.08029, 0.1582, 0.02827, 0.25, 0.01, 0.3418, 0.02827, 0.4197, 0.08029, 0.4717, 0.1582, 0.49, 0.25, 0.4717, 0.3418, 0.4197, 0.4197, 0.125, 0.5, 0.125, 1.0, 0.0625, 1.0, 0.0625, 0.5, 0.0625, 0.5, 0.0625, 1.0, 0.0, 1.0, 0.0, 0.5, 0.75, 0.49, 0.8418, 0.4717, 0.9197, 0.4197, 0.9717, 0.3418, 0.99, 0.25, 0.9717, 0.1582, 0.9197, 0.08029, 0.8418, 0.02827, 0.75, 0.01, 0.6582, 0.02827, 0.5803, 0.08029, 0.5283, 0.1582, 0.51, 0.25, 0.5283, 0.3418, 0.5803, 0.4197, 0.6582, 0.4717])
_ca = me_cone_041.color_attributes.new('Color', 'BYTE_COLOR', 'CORNER')
_ca.data.foreach_set('color', [0.3005, 0.3095, 0.2582, 0.0, 0.3005, 0.3095, 0.2582, 0.0, 0.3005, 0.3095, 0.2582, 0.0, 0.3005, 0.3095, 0.2582, 0.0, 0.3005, 0.3095, 0.2582, 0.0, 0.3005, 0.3095, 0.2582, 0.0, 0.3005, 0.3095, 0.2582, 0.0, 0.3005, 0.3095, 0.2582, 0.0, 0.3005, 0.3095, 0.2582, 0.0, 0.3005, 0.3095, 0.2582, 0.0, 0.3005, 0.3095, 0.2582, 0.0, 0.3005, 0.3095, 0.2582, 0.0, 0.3005, 0.3095, 0.2582, 0.0, 0.3005, 0.3095, 0.2582, 0.0, 0.3005, 0.3095, 0.2582, 0.0, 0.3005, 0.3095, 0.2582, 0.0, 0.3005, 0.3095, 0.2582, 0.0, 0.3005, 0.3095, 0.2582, 0.0, 0.3005, 0.3095, 0.2582, 0.0, 0.3005, 0.3095, 0.2582, 0.0, 0.3005, 0.3095, 0.2582, 0.0, 0.3005, 0.3095, 0.2582, 0.0, 0.3005, 0.3095, 0.2582, 0.0, 0.3005, 0.3095, 0.2582, 0.0, 0.3005, 0.3095, 0.2582, 0.0, 0.3005, 0.3095, 0.2582, 0.0, 0.3005, 0.3095, 0.2582, 0.0, 0.3005, 0.3095, 0.2582, 0.0, 0.3005, 0.3095, 0.2582, 0.0, 0.3005, 0.3095, 0.2582, 0.0, 0.3005, 0.3095, 0.2582, 0.0, 0.3005, 0.3095, 0.2582, 0.0, 0.3005, 0.3095, 0.2582, 0.0, 0.3005, 0.3095, 0.2582, 0.0, 0.3005, 0.3095, 0.2582, 0.0, 0.3005, 0.3095, 0.2582, 0.0, 0.3005, 0.3095, 0.2582, 0.0, 0.3005, 0.3095, 0.2582, 0.0, 0.3005, 0.3095, 0.2582, 0.0, 0.3005, 0.3095, 0.2582, 0.0, 0.3005, 0.3095, 0.2582, 0.0, 0.3005, 0.3095, 0.2582, 0.0, 0.3005, 0.3095, 0.2582, 0.0, 0.3005, 0.3095, 0.2582, 0.0, 0.3005, 0.3095, 0.2582, 0.0, 0.3005, 0.3095, 0.2582, 0.0, 0.3005, 0.3095, 0.2582, 0.0, 0.3005, 0.3095, 0.2582, 0.0, 0.3005, 0.3095, 0.2582, 0.0, 0.3005, 0.3095, 0.2582, 0.0, 0.3005, 0.3095, 0.2582, 0.0, 0.3005, 0.3095, 0.2582, 0.0, 0.3005, 0.3095, 0.2582, 0.0, 0.3005, 0.3095, 0.2582, 0.0, 0.3005, 0.3095, 0.2582, 0.0, 0.3005, 0.3095, 0.2582, 0.0, 0.3005, 0.3095, 0.2582, 0.0, 0.3005, 0.3095, 0.2582, 0.0, 0.3005, 0.3095, 0.2582, 0.0, 0.3005, 0.3095, 0.2582, 0.0, 0.3005, 0.3095, 0.2582, 0.0, 0.3005, 0.3095, 0.2582, 0.0, 0.3005, 0.3095, 0.2582, 0.0, 0.3005, 0.3095, 0.2582, 0.0, 0.3005, 0.3095, 0.2582, 0.0, 0.3005, 0.3095, 0.2582, 0.0, 0.3005, 0.3095, 0.2582, 0.0, 0.3005, 0.3095, 0.2582, 0.0, 0.3005, 0.3095, 0.2582, 0.0, 0.3005, 0.3095, 0.2582, 0.0, 0.3005, 0.3095, 0.2582, 0.0, 0.3005, 0.3095, 0.2582, 0.0, 0.3005, 0.3095, 0.2582, 0.0, 0.3005, 0.3095, 0.2582, 0.0, 0.3005, 0.3095, 0.2582, 0.0, 0.3005, 0.3095, 0.2582, 0.0, 0.3005, 0.3095, 0.2582, 0.0, 0.3005, 0.3095, 0.2582, 0.0, 0.3005, 0.3095, 0.2582, 0.0, 0.3005, 0.3095, 0.2582, 0.0, 0.3005, 0.3095, 0.2582, 0.0, 0.3005, 0.3095, 0.2582, 0.0, 0.3005, 0.3095, 0.2582, 0.0, 0.3005, 0.3095, 0.2582, 0.0, 0.3005, 0.3095, 0.2582, 0.0, 0.3005, 0.3095, 0.2582, 0.0, 0.3005, 0.3095, 0.2582, 0.0, 0.3005, 0.3095, 0.2582, 0.0, 0.3005, 0.3095, 0.2582, 0.0, 0.3005, 0.3095, 0.2582, 0.0, 0.3005, 0.3095, 0.2582, 0.0, 0.3005, 0.3095, 0.2582, 0.0, 0.3005, 0.3095, 0.2582, 0.0, 0.3005, 0.3095, 0.2582, 0.0, 0.3005, 0.3095, 0.2582, 0.0, 0.3005, 0.3095, 0.2582, 0.0])
me_cone_041.materials.append(mat_painted_plaster__timber_and_foliage___vertex_colours)
me_cone_041.update()
me_cone_042 = bpy.data.meshes.new('Cone.042')
me_cone_042.from_pydata([(0.0, 0.046, -0.0125), (0.0, 0.046, 0.0125), (0.03253, 0.03253, -0.0125), (0.03253, 0.03253, 0.0125), (0.046, 0.0, -0.0125), (0.046, 0.0, 0.0125), (0.03253, -0.03253, -0.0125), (0.03253, -0.03253, 0.0125), (0.0, -0.046, -0.0125), (0.0, -0.046, 0.0125), (-0.03253, -0.03253, -0.0125), (-0.03253, -0.03253, 0.0125), (-0.046, 0.0, -0.0125), (-0.046, 0.0, 0.0125), (-0.03253, 0.03253, -0.0125), (-0.03253, 0.03253, 0.0125)], [], [(0, 1, 3, 2), (2, 3, 5, 4), (4, 5, 7, 6), (6, 7, 9, 8), (8, 9, 11, 10), (10, 11, 13, 12), (3, 1, 15, 13, 11, 9, 7, 5), (12, 13, 15, 14), (14, 15, 1, 0), (0, 2, 4, 6, 8, 10, 12, 14)])
_uv = me_cone_042.uv_layers.new(name='UVMap')
_uv.uv.foreach_set('vector', [1.0, 0.5, 1.0, 1.0, 0.875, 1.0, 0.875, 0.5, 0.875, 0.5, 0.875, 1.0, 0.75, 1.0, 0.75, 0.5, 0.75, 0.5, 0.75, 1.0, 0.625, 1.0, 0.625, 0.5, 0.625, 0.5, 0.625, 1.0, 0.5, 1.0, 0.5, 0.5, 0.5, 0.5, 0.5, 1.0, 0.375, 1.0, 0.375, 0.5, 0.375, 0.5, 0.375, 1.0, 0.25, 1.0, 0.25, 0.5, 0.4197, 0.4197, 0.25, 0.49, 0.08029, 0.4197, 0.01, 0.25, 0.08029, 0.08029, 0.25, 0.01, 0.4197, 0.08029, 0.49, 0.25, 0.25, 0.5, 0.25, 1.0, 0.125, 1.0, 0.125, 0.5, 0.125, 0.5, 0.125, 1.0, 0.0, 1.0, 0.0, 0.5, 0.75, 0.49, 0.9197, 0.4197, 0.99, 0.25, 0.9197, 0.08029, 0.75, 0.01, 0.5803, 0.08029, 0.51, 0.25, 0.5803, 0.4197])
_ca = me_cone_042.color_attributes.new('Color', 'BYTE_COLOR', 'CORNER')
_ca.data.foreach_set('color', [0.02519, 0.03434, 0.0331, 0.0, 0.02519, 0.03434, 0.0331, 0.0, 0.02519, 0.03434, 0.0331, 0.0, 0.02519, 0.03434, 0.0331, 0.0, 0.02519, 0.03434, 0.0331, 0.0, 0.02519, 0.03434, 0.0331, 0.0, 0.02519, 0.03434, 0.0331, 0.0, 0.02519, 0.03434, 0.0331, 0.0, 0.02519, 0.03434, 0.0331, 0.0, 0.02519, 0.03434, 0.0331, 0.0, 0.02519, 0.03434, 0.0331, 0.0, 0.02519, 0.03434, 0.0331, 0.0, 0.02519, 0.03434, 0.0331, 0.0, 0.02519, 0.03434, 0.0331, 0.0, 0.02519, 0.03434, 0.0331, 0.0, 0.02519, 0.03434, 0.0331, 0.0, 0.02519, 0.03434, 0.0331, 0.0, 0.02519, 0.03434, 0.0331, 0.0, 0.02519, 0.03434, 0.0331, 0.0, 0.02519, 0.03434, 0.0331, 0.0, 0.02519, 0.03434, 0.0331, 0.0, 0.02519, 0.03434, 0.0331, 0.0, 0.02519, 0.03434, 0.0331, 0.0, 0.02519, 0.03434, 0.0331, 0.0, 0.02519, 0.03434, 0.0331, 0.0, 0.02519, 0.03434, 0.0331, 0.0, 0.02519, 0.03434, 0.0331, 0.0, 0.02519, 0.03434, 0.0331, 0.0, 0.02519, 0.03434, 0.0331, 0.0, 0.02519, 0.03434, 0.0331, 0.0, 0.02519, 0.03434, 0.0331, 0.0, 0.02519, 0.03434, 0.0331, 0.0, 0.02519, 0.03434, 0.0331, 0.0, 0.02519, 0.03434, 0.0331, 0.0, 0.02519, 0.03434, 0.0331, 0.0, 0.02519, 0.03434, 0.0331, 0.0, 0.02519, 0.03434, 0.0331, 0.0, 0.02519, 0.03434, 0.0331, 0.0, 0.02519, 0.03434, 0.0331, 0.0, 0.02519, 0.03434, 0.0331, 0.0, 0.02519, 0.03434, 0.0331, 0.0, 0.02519, 0.03434, 0.0331, 0.0, 0.02519, 0.03434, 0.0331, 0.0, 0.02519, 0.03434, 0.0331, 0.0, 0.02519, 0.03434, 0.0331, 0.0, 0.02519, 0.03434, 0.0331, 0.0, 0.02519, 0.03434, 0.0331, 0.0, 0.02519, 0.03434, 0.0331, 0.0])
me_cone_042.materials.append(mat_painted_plaster__timber_and_foliage___vertex_colours)
me_cone_042.update()
me_cube_128 = bpy.data.meshes.new('Cube.128')
me_cube_128.from_pydata([(-0.0375, -0.01, -0.14), (-0.0375, -0.01, 0.14), (-0.0375, 0.01, -0.14), (-0.0375, 0.01, 0.14), (0.0375, -0.01, -0.14), (0.0375, -0.01, 0.14), (0.0375, 0.01, -0.14), (0.0375, 0.01, 0.14)], [], [(0, 1, 3, 2), (2, 3, 7, 6), (6, 7, 5, 4), (4, 5, 1, 0), (2, 6, 4, 0), (7, 3, 1, 5)])
_uv = me_cube_128.uv_layers.new(name='UVMap')
_uv.uv.foreach_set('vector', [0.375, 0.0, 0.625, 0.0, 0.625, 0.25, 0.375, 0.25, 0.375, 0.25, 0.625, 0.25, 0.625, 0.5, 0.375, 0.5, 0.375, 0.5, 0.625, 0.5, 0.625, 0.75, 0.375, 0.75, 0.375, 0.75, 0.625, 0.75, 0.625, 1.0, 0.375, 1.0, 0.125, 0.5, 0.375, 0.5, 0.375, 0.75, 0.125, 0.75, 0.625, 0.5, 0.875, 0.5, 0.875, 0.75, 0.625, 0.75])
_ca = me_cube_128.color_attributes.new('Color', 'BYTE_COLOR', 'CORNER')
_ca.data.foreach_set('color', [0.0999, 0.2502, 0.2307, 0.0, 0.0999, 0.2502, 0.2307, 0.0, 0.0999, 0.2502, 0.2307, 0.0, 0.0999, 0.2502, 0.2307, 0.0, 0.0999, 0.2502, 0.2307, 0.0, 0.0999, 0.2502, 0.2307, 0.0, 0.0999, 0.2502, 0.2307, 0.0, 0.0999, 0.2502, 0.2307, 0.0, 0.0999, 0.2502, 0.2307, 0.0, 0.0999, 0.2502, 0.2307, 0.0, 0.0999, 0.2502, 0.2307, 0.0, 0.0999, 0.2502, 0.2307, 0.0, 0.0999, 0.2502, 0.2307, 0.0, 0.0999, 0.2502, 0.2307, 0.0, 0.0999, 0.2502, 0.2307, 0.0, 0.0999, 0.2502, 0.2307, 0.0, 0.0999, 0.2502, 0.2307, 0.0, 0.0999, 0.2502, 0.2307, 0.0, 0.0999, 0.2502, 0.2307, 0.0, 0.0999, 0.2502, 0.2307, 0.0, 0.0999, 0.2502, 0.2307, 0.0, 0.0999, 0.2502, 0.2307, 0.0, 0.0999, 0.2502, 0.2307, 0.0, 0.0999, 0.2502, 0.2307, 0.0])
me_cube_128.materials.append(mat_painted_plaster__timber_and_foliage___vertex_colours)
me_cube_128.update()
me_cube_129 = bpy.data.meshes.new('Cube.129')
me_cube_129.from_pydata([(-0.0375, -0.01, -0.14), (-0.0375, -0.01, 0.14), (-0.0375, 0.01, -0.14), (-0.0375, 0.01, 0.14), (0.0375, -0.01, -0.14), (0.0375, -0.01, 0.14), (0.0375, 0.01, -0.14), (0.0375, 0.01, 0.14)], [], [(0, 1, 3, 2), (2, 3, 7, 6), (6, 7, 5, 4), (4, 5, 1, 0), (2, 6, 4, 0), (7, 3, 1, 5)])
_uv = me_cube_129.uv_layers.new(name='UVMap')
_uv.uv.foreach_set('vector', [0.375, 0.0, 0.625, 0.0, 0.625, 0.25, 0.375, 0.25, 0.375, 0.25, 0.625, 0.25, 0.625, 0.5, 0.375, 0.5, 0.375, 0.5, 0.625, 0.5, 0.625, 0.75, 0.375, 0.75, 0.375, 0.75, 0.625, 0.75, 0.625, 1.0, 0.375, 1.0, 0.125, 0.5, 0.375, 0.5, 0.375, 0.75, 0.125, 0.75, 0.625, 0.5, 0.875, 0.5, 0.875, 0.75, 0.625, 0.75])
_ca = me_cube_129.color_attributes.new('Color', 'BYTE_COLOR', 'CORNER')
_ca.data.foreach_set('color', [0.0999, 0.2502, 0.2307, 0.0, 0.0999, 0.2502, 0.2307, 0.0, 0.0999, 0.2502, 0.2307, 0.0, 0.0999, 0.2502, 0.2307, 0.0, 0.0999, 0.2502, 0.2307, 0.0, 0.0999, 0.2502, 0.2307, 0.0, 0.0999, 0.2502, 0.2307, 0.0, 0.0999, 0.2502, 0.2307, 0.0, 0.0999, 0.2502, 0.2307, 0.0, 0.0999, 0.2502, 0.2307, 0.0, 0.0999, 0.2502, 0.2307, 0.0, 0.0999, 0.2502, 0.2307, 0.0, 0.0999, 0.2502, 0.2307, 0.0, 0.0999, 0.2502, 0.2307, 0.0, 0.0999, 0.2502, 0.2307, 0.0, 0.0999, 0.2502, 0.2307, 0.0, 0.0999, 0.2502, 0.2307, 0.0, 0.0999, 0.2502, 0.2307, 0.0, 0.0999, 0.2502, 0.2307, 0.0, 0.0999, 0.2502, 0.2307, 0.0, 0.0999, 0.2502, 0.2307, 0.0, 0.0999, 0.2502, 0.2307, 0.0, 0.0999, 0.2502, 0.2307, 0.0, 0.0999, 0.2502, 0.2307, 0.0])
me_cube_129.materials.append(mat_painted_plaster__timber_and_foliage___vertex_colours)
me_cube_129.update()
me_cube_130 = bpy.data.meshes.new('Cube.130')
me_cube_130.from_pydata([(-0.0375, -0.01, -0.14), (-0.0375, -0.01, 0.14), (-0.0375, 0.01, -0.14), (-0.0375, 0.01, 0.14), (0.0375, -0.01, -0.14), (0.0375, -0.01, 0.14), (0.0375, 0.01, -0.14), (0.0375, 0.01, 0.14)], [], [(0, 1, 3, 2), (2, 3, 7, 6), (6, 7, 5, 4), (4, 5, 1, 0), (2, 6, 4, 0), (7, 3, 1, 5)])
_uv = me_cube_130.uv_layers.new(name='UVMap')
_uv.uv.foreach_set('vector', [0.375, 0.0, 0.625, 0.0, 0.625, 0.25, 0.375, 0.25, 0.375, 0.25, 0.625, 0.25, 0.625, 0.5, 0.375, 0.5, 0.375, 0.5, 0.625, 0.5, 0.625, 0.75, 0.375, 0.75, 0.375, 0.75, 0.625, 0.75, 0.625, 1.0, 0.375, 1.0, 0.125, 0.5, 0.375, 0.5, 0.375, 0.75, 0.125, 0.75, 0.625, 0.5, 0.875, 0.5, 0.875, 0.75, 0.625, 0.75])
_ca = me_cube_130.color_attributes.new('Color', 'BYTE_COLOR', 'CORNER')
_ca.data.foreach_set('color', [0.0999, 0.2502, 0.2307, 0.0, 0.0999, 0.2502, 0.2307, 0.0, 0.0999, 0.2502, 0.2307, 0.0, 0.0999, 0.2502, 0.2307, 0.0, 0.0999, 0.2502, 0.2307, 0.0, 0.0999, 0.2502, 0.2307, 0.0, 0.0999, 0.2502, 0.2307, 0.0, 0.0999, 0.2502, 0.2307, 0.0, 0.0999, 0.2502, 0.2307, 0.0, 0.0999, 0.2502, 0.2307, 0.0, 0.0999, 0.2502, 0.2307, 0.0, 0.0999, 0.2502, 0.2307, 0.0, 0.0999, 0.2502, 0.2307, 0.0, 0.0999, 0.2502, 0.2307, 0.0, 0.0999, 0.2502, 0.2307, 0.0, 0.0999, 0.2502, 0.2307, 0.0, 0.0999, 0.2502, 0.2307, 0.0, 0.0999, 0.2502, 0.2307, 0.0, 0.0999, 0.2502, 0.2307, 0.0, 0.0999, 0.2502, 0.2307, 0.0, 0.0999, 0.2502, 0.2307, 0.0, 0.0999, 0.2502, 0.2307, 0.0, 0.0999, 0.2502, 0.2307, 0.0, 0.0999, 0.2502, 0.2307, 0.0])
me_cube_130.materials.append(mat_painted_plaster__timber_and_foliage___vertex_colours)
me_cube_130.update()

# ---- objects
ob_drum = bpy.data.objects.new('drum', me_cone_036)
ob_drum_rib = bpy.data.objects.new('drum rib', me_cone_037)
ob_drum_rib_001 = bpy.data.objects.new('drum rib.001', me_cone_038)
ob_drum_rib_002 = bpy.data.objects.new('drum rib.002', me_cone_039)
ob_drum_rib_003 = bpy.data.objects.new('drum rib.003', me_cone_040)
ob_lid = bpy.data.objects.new('lid', me_cone_041)
ob_filler_cap = bpy.data.objects.new('filler cap', me_cone_042)
ob_faded_paint = bpy.data.objects.new('faded paint', me_cube_128)
ob_faded_paint_001 = bpy.data.objects.new('faded paint.001', me_cube_129)
ob_faded_paint_002 = bpy.data.objects.new('faded paint.002', me_cube_130)

# ---- transforms, parenting, visibility, modifiers, constraints
ob_drum.location = (0.0, 0.0, 0.45)
ob_drum_rib.location = (0.0, 0.0, 0.04)
ob_drum_rib_001.location = (0.0, 0.0, 0.27)
ob_drum_rib_002.location = (0.0, 0.0, 0.65)
ob_drum_rib_003.location = (0.0, 0.0, 0.88)
ob_lid.location = (0.0, 0.0, 0.91)
ob_filler_cap.location = (0.15, -0.06, 0.936)
ob_faded_paint.location = (-0.12, 0.285, 0.5)
ob_faded_paint_001.location = (0.02, 0.285, 0.5)
ob_faded_paint_002.location = (0.16, 0.285, 0.5)

# ---- collection membership
col_rusty_barrel.objects.link(ob_drum)
col_rusty_barrel.objects.link(ob_drum_rib)
col_rusty_barrel.objects.link(ob_drum_rib_001)
col_rusty_barrel.objects.link(ob_drum_rib_002)
col_rusty_barrel.objects.link(ob_drum_rib_003)
col_rusty_barrel.objects.link(ob_lid)
col_rusty_barrel.objects.link(ob_filler_cap)
col_rusty_barrel.objects.link(ob_faded_paint)
col_rusty_barrel.objects.link(ob_faded_paint_001)
col_rusty_barrel.objects.link(ob_faded_paint_002)

# ---- scene / render settings (as saved in the file)
scene.frame_start = 1; scene.frame_end = 250; scene.frame_set(1)
scene.render.engine = 'BLENDER_EEVEE_NEXT'
scene.render.bake_bias = 0.0
scene.render.bake_samples = 0
scene.render.compositor_device = 'GPU'
scene.eevee.use_volume_custom_range = False
scene.eevee.fast_gi_thickness_near = 0.1
scene.eevee.fast_gi_thickness_far = 0.0
scene.eevee.ray_tracing_options.screen_trace_thickness = 0.1
bpy.context.view_layer.update()

# ---- added for rendering (the .blend has no active camera and no usable light): camera, sun
cam_auto = bpy.data.cameras.new('AutoCamera')
cam_auto.lens = 50.0
cam_auto.sensor_width = 36.0
cam_auto.clip_end = 1000.0
ob_auto_camera = bpy.data.objects.new('AutoCamera', cam_auto)
scene.collection.objects.link(ob_auto_camera)
ob_auto_camera.location = (1.20044, -1.44053, 1.4346)
ob_auto_camera.rotation_euler = (1.09748, -7.21219e-08, 0.694738)
scene.camera = ob_auto_camera
light_auto_sun = bpy.data.lights.new('AutoSun', 'SUN')
light_auto_sun.energy = 3.0
light_auto_sun.angle = 0.0523599
ob_auto_sun = bpy.data.objects.new('AutoSun', light_auto_sun)
scene.collection.objects.link(ob_auto_sun)
ob_auto_sun.rotation_euler = (0.872665, 0.174533, 0.523599)
bpy.context.view_layer.update()
